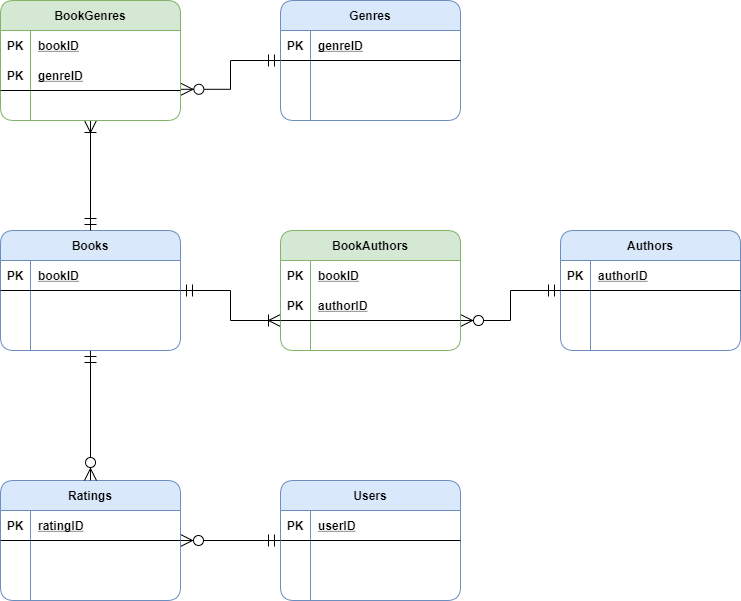

The diagram above was exported from draw.io. Its source (the exported page's mxGraphModel, read from the mxfile embedded in the PNG):
<mxGraphModel dx="1550" dy="836" grid="1" gridSize="10" guides="1" tooltips="1" connect="1" arrows="1" fold="1" page="1" pageScale="1" pageWidth="850" pageHeight="1100" math="0" shadow="0" extFonts="Permanent Marker^https://fonts.googleapis.com/css?family=Permanent+Marker">
  <root>
    <mxCell id="0" />
    <mxCell id="1" parent="0" />
    <mxCell id="f5Ry3Nk00vfxLvUVEzHh-14" style="edgeStyle=orthogonalEdgeStyle;rounded=0;orthogonalLoop=1;jettySize=auto;html=1;exitX=1;exitY=0.5;exitDx=0;exitDy=0;entryX=0;entryY=0.5;entryDx=0;entryDy=0;endSize=10;startSize=10;endArrow=ERmandOne;endFill=0;startArrow=ERzeroToMany;startFill=1;" parent="1" source="qtKTL3h32UskVMdcyBPe-100" target="qtKTL3h32UskVMdcyBPe-84" edge="1">
      <mxGeometry relative="1" as="geometry" />
    </mxCell>
    <mxCell id="qtKTL3h32UskVMdcyBPe-100" value="Ratings" style="shape=table;startSize=30;container=1;collapsible=1;childLayout=tableLayout;fixedRows=1;rowLines=0;fontStyle=1;align=center;resizeLast=1;fillColor=#dae8fc;strokeColor=#6c8ebf;rounded=1;" parent="1" vertex="1">
      <mxGeometry x="80" y="520" width="180" height="120" as="geometry" />
    </mxCell>
    <mxCell id="qtKTL3h32UskVMdcyBPe-101" value="" style="shape=partialRectangle;collapsible=0;dropTarget=0;pointerEvents=0;fillColor=none;top=0;left=0;bottom=1;right=0;points=[[0,0.5],[1,0.5]];portConstraint=eastwest;" parent="qtKTL3h32UskVMdcyBPe-100" vertex="1">
      <mxGeometry y="30" width="180" height="30" as="geometry" />
    </mxCell>
    <mxCell id="qtKTL3h32UskVMdcyBPe-102" value="PK" style="shape=partialRectangle;connectable=0;fillColor=none;top=0;left=0;bottom=0;right=0;fontStyle=1;overflow=hidden;" parent="qtKTL3h32UskVMdcyBPe-101" vertex="1">
      <mxGeometry width="30" height="30" as="geometry" />
    </mxCell>
    <mxCell id="qtKTL3h32UskVMdcyBPe-103" value="ratingID" style="shape=partialRectangle;connectable=0;fillColor=none;top=0;left=0;bottom=0;right=0;align=left;spacingLeft=6;fontStyle=5;overflow=hidden;" parent="qtKTL3h32UskVMdcyBPe-101" vertex="1">
      <mxGeometry x="30" width="150" height="30" as="geometry" />
    </mxCell>
    <mxCell id="qtKTL3h32UskVMdcyBPe-138" style="edgeStyle=orthogonalEdgeStyle;orthogonalLoop=1;jettySize=auto;html=1;exitX=1;exitY=0.5;exitDx=0;exitDy=0;entryX=0;entryY=0.5;entryDx=0;entryDy=0;" parent="1" target="qtKTL3h32UskVMdcyBPe-85" edge="1">
      <mxGeometry relative="1" as="geometry" />
    </mxCell>
    <mxCell id="f5Ry3Nk00vfxLvUVEzHh-11" style="edgeStyle=orthogonalEdgeStyle;rounded=0;orthogonalLoop=1;jettySize=auto;html=1;exitX=0.5;exitY=1;exitDx=0;exitDy=0;entryX=0.5;entryY=0;entryDx=0;entryDy=0;endSize=10;startSize=10;endArrow=ERzeroToMany;endFill=1;startArrow=ERmandOne;startFill=0;" parent="1" source="qtKTL3h32UskVMdcyBPe-116" target="qtKTL3h32UskVMdcyBPe-100" edge="1">
      <mxGeometry relative="1" as="geometry" />
    </mxCell>
    <mxCell id="f5Ry3Nk00vfxLvUVEzHh-16" style="edgeStyle=orthogonalEdgeStyle;rounded=0;orthogonalLoop=1;jettySize=auto;html=1;exitX=1;exitY=0.5;exitDx=0;exitDy=0;entryX=0;entryY=0.75;entryDx=0;entryDy=0;endArrow=ERoneToMany;endFill=0;startArrow=ERmandOne;startFill=0;endSize=10;startSize=10;" parent="1" source="qtKTL3h32UskVMdcyBPe-116" target="f5Ry3Nk00vfxLvUVEzHh-34" edge="1">
      <mxGeometry relative="1" as="geometry">
        <mxPoint x="360" y="330" as="targetPoint" />
      </mxGeometry>
    </mxCell>
    <mxCell id="qtKTL3h32UskVMdcyBPe-116" value="Books" style="shape=table;startSize=30;container=1;collapsible=1;childLayout=tableLayout;fixedRows=1;rowLines=0;fontStyle=1;align=center;resizeLast=1;fillColor=#dae8fc;strokeColor=#6c8ebf;rounded=1;" parent="1" vertex="1">
      <mxGeometry x="80" y="270" width="180" height="120" as="geometry" />
    </mxCell>
    <mxCell id="qtKTL3h32UskVMdcyBPe-117" value="" style="shape=partialRectangle;collapsible=0;dropTarget=0;pointerEvents=0;fillColor=none;top=0;left=0;bottom=1;right=0;points=[[0,0.5],[1,0.5]];portConstraint=eastwest;" parent="qtKTL3h32UskVMdcyBPe-116" vertex="1">
      <mxGeometry y="30" width="180" height="30" as="geometry" />
    </mxCell>
    <mxCell id="qtKTL3h32UskVMdcyBPe-118" value="PK" style="shape=partialRectangle;connectable=0;fillColor=none;top=0;left=0;bottom=0;right=0;fontStyle=1;overflow=hidden;" parent="qtKTL3h32UskVMdcyBPe-117" vertex="1">
      <mxGeometry width="30" height="30" as="geometry" />
    </mxCell>
    <mxCell id="qtKTL3h32UskVMdcyBPe-119" value="bookID" style="shape=partialRectangle;connectable=0;fillColor=none;top=0;left=0;bottom=0;right=0;align=left;spacingLeft=6;fontStyle=5;overflow=hidden;" parent="qtKTL3h32UskVMdcyBPe-117" vertex="1">
      <mxGeometry x="30" width="150" height="30" as="geometry" />
    </mxCell>
    <mxCell id="qtKTL3h32UskVMdcyBPe-29" value="Authors" style="shape=table;startSize=30;container=1;collapsible=1;childLayout=tableLayout;fixedRows=1;rowLines=0;fontStyle=1;align=center;resizeLast=1;fillColor=#dae8fc;strokeColor=#6c8ebf;rounded=1;" parent="1" vertex="1">
      <mxGeometry x="640" y="270" width="180" height="120" as="geometry" />
    </mxCell>
    <mxCell id="qtKTL3h32UskVMdcyBPe-30" value="" style="shape=partialRectangle;collapsible=0;dropTarget=0;pointerEvents=0;fillColor=none;top=0;left=0;bottom=1;right=0;points=[[0,0.5],[1,0.5]];portConstraint=eastwest;" parent="qtKTL3h32UskVMdcyBPe-29" vertex="1">
      <mxGeometry y="30" width="180" height="30" as="geometry" />
    </mxCell>
    <mxCell id="qtKTL3h32UskVMdcyBPe-31" value="PK" style="shape=partialRectangle;connectable=0;fillColor=none;top=0;left=0;bottom=0;right=0;fontStyle=1;overflow=hidden;" parent="qtKTL3h32UskVMdcyBPe-30" vertex="1">
      <mxGeometry width="30" height="30" as="geometry" />
    </mxCell>
    <mxCell id="qtKTL3h32UskVMdcyBPe-32" value="authorID" style="shape=partialRectangle;connectable=0;fillColor=none;top=0;left=0;bottom=0;right=0;align=left;spacingLeft=6;fontStyle=5;overflow=hidden;" parent="qtKTL3h32UskVMdcyBPe-30" vertex="1">
      <mxGeometry x="30" width="150" height="30" as="geometry" />
    </mxCell>
    <mxCell id="qtKTL3h32UskVMdcyBPe-84" value="Users" style="shape=table;startSize=30;container=1;collapsible=1;childLayout=tableLayout;fixedRows=1;rowLines=0;fontStyle=1;align=center;resizeLast=1;fillColor=#dae8fc;strokeColor=#6c8ebf;rounded=1;" parent="1" vertex="1">
      <mxGeometry x="360" y="520" width="180" height="120" as="geometry" />
    </mxCell>
    <mxCell id="qtKTL3h32UskVMdcyBPe-85" value="" style="shape=partialRectangle;collapsible=0;dropTarget=0;pointerEvents=0;fillColor=none;top=0;left=0;bottom=1;right=0;points=[[0,0.5],[1,0.5]];portConstraint=eastwest;" parent="qtKTL3h32UskVMdcyBPe-84" vertex="1">
      <mxGeometry y="30" width="180" height="30" as="geometry" />
    </mxCell>
    <mxCell id="qtKTL3h32UskVMdcyBPe-86" value="PK" style="shape=partialRectangle;connectable=0;fillColor=none;top=0;left=0;bottom=0;right=0;fontStyle=1;overflow=hidden;" parent="qtKTL3h32UskVMdcyBPe-85" vertex="1">
      <mxGeometry width="30" height="30" as="geometry" />
    </mxCell>
    <mxCell id="qtKTL3h32UskVMdcyBPe-87" value="userID" style="shape=partialRectangle;connectable=0;fillColor=none;top=0;left=0;bottom=0;right=0;align=left;spacingLeft=6;fontStyle=5;overflow=hidden;" parent="qtKTL3h32UskVMdcyBPe-85" vertex="1">
      <mxGeometry x="30" width="150" height="30" as="geometry" />
    </mxCell>
    <mxCell id="f5Ry3Nk00vfxLvUVEzHh-15" style="edgeStyle=orthogonalEdgeStyle;rounded=0;orthogonalLoop=1;jettySize=auto;html=1;exitX=1;exitY=0.75;exitDx=0;exitDy=0;entryX=0;entryY=0.5;entryDx=0;entryDy=0;startArrow=ERzeroToMany;startFill=1;endArrow=ERmandOne;endFill=0;endSize=10;startSize=10;" parent="1" source="f5Ry3Nk00vfxLvUVEzHh-34" target="qtKTL3h32UskVMdcyBPe-29" edge="1">
      <mxGeometry relative="1" as="geometry">
        <mxPoint x="540" y="330" as="sourcePoint" />
      </mxGeometry>
    </mxCell>
    <mxCell id="f5Ry3Nk00vfxLvUVEzHh-13" style="edgeStyle=orthogonalEdgeStyle;rounded=0;orthogonalLoop=1;jettySize=auto;html=1;entryX=0.5;entryY=0;entryDx=0;entryDy=0;endArrow=ERmandOne;endFill=0;startArrow=ERoneToMany;startFill=0;endSize=10;startSize=10;exitX=0.5;exitY=1;exitDx=0;exitDy=0;" parent="1" source="f5Ry3Nk00vfxLvUVEzHh-21" target="qtKTL3h32UskVMdcyBPe-116" edge="1">
      <mxGeometry relative="1" as="geometry">
        <mxPoint x="200" y="230" as="sourcePoint" />
      </mxGeometry>
    </mxCell>
    <mxCell id="f5Ry3Nk00vfxLvUVEzHh-17" style="edgeStyle=orthogonalEdgeStyle;rounded=0;orthogonalLoop=1;jettySize=auto;html=1;entryX=0;entryY=0.5;entryDx=0;entryDy=0;endArrow=ERmandOne;endFill=0;startArrow=ERzeroToMany;startFill=1;endSize=10;startSize=10;exitX=1.002;exitY=0.96;exitDx=0;exitDy=0;exitPerimeter=0;" parent="1" source="f5Ry3Nk00vfxLvUVEzHh-25" target="qtKTL3h32UskVMdcyBPe-56" edge="1">
      <mxGeometry relative="1" as="geometry">
        <mxPoint x="270" y="100" as="sourcePoint" />
      </mxGeometry>
    </mxCell>
    <mxCell id="qtKTL3h32UskVMdcyBPe-56" value="Genres" style="shape=table;startSize=30;container=1;collapsible=1;childLayout=tableLayout;fixedRows=1;rowLines=0;fontStyle=1;align=center;resizeLast=1;fillColor=#dae8fc;strokeColor=#6c8ebf;rounded=1;perimeterSpacing=0;sketch=0;" parent="1" vertex="1">
      <mxGeometry x="360" y="40" width="180" height="120" as="geometry" />
    </mxCell>
    <mxCell id="qtKTL3h32UskVMdcyBPe-57" value="" style="shape=partialRectangle;collapsible=0;dropTarget=0;pointerEvents=0;fillColor=none;top=0;left=0;bottom=1;right=0;points=[[0,0.5],[1,0.5]];portConstraint=eastwest;" parent="qtKTL3h32UskVMdcyBPe-56" vertex="1">
      <mxGeometry y="30" width="180" height="30" as="geometry" />
    </mxCell>
    <mxCell id="qtKTL3h32UskVMdcyBPe-58" value="PK" style="shape=partialRectangle;connectable=0;fillColor=none;top=0;left=0;bottom=0;right=0;fontStyle=1;overflow=hidden;" parent="qtKTL3h32UskVMdcyBPe-57" vertex="1">
      <mxGeometry width="30" height="30" as="geometry" />
    </mxCell>
    <mxCell id="qtKTL3h32UskVMdcyBPe-59" value="genreID" style="shape=partialRectangle;connectable=0;fillColor=none;top=0;left=0;bottom=0;right=0;align=left;spacingLeft=6;fontStyle=5;overflow=hidden;" parent="qtKTL3h32UskVMdcyBPe-57" vertex="1">
      <mxGeometry x="30" width="150" height="30" as="geometry" />
    </mxCell>
    <mxCell id="f5Ry3Nk00vfxLvUVEzHh-21" value="BookGenres" style="shape=table;startSize=30;container=1;collapsible=1;childLayout=tableLayout;fixedRows=1;rowLines=0;fontStyle=1;align=center;resizeLast=1;rounded=1;sketch=0;fillColor=#d5e8d4;strokeColor=#82b366;" parent="1" vertex="1">
      <mxGeometry x="80" y="40" width="180" height="120" as="geometry" />
    </mxCell>
    <mxCell id="f5Ry3Nk00vfxLvUVEzHh-22" value="" style="shape=partialRectangle;collapsible=0;dropTarget=0;pointerEvents=0;fillColor=none;top=0;left=0;bottom=0;right=0;points=[[0,0.5],[1,0.5]];portConstraint=eastwest;" parent="f5Ry3Nk00vfxLvUVEzHh-21" vertex="1">
      <mxGeometry y="30" width="180" height="30" as="geometry" />
    </mxCell>
    <mxCell id="f5Ry3Nk00vfxLvUVEzHh-23" value="PK" style="shape=partialRectangle;connectable=0;fillColor=none;top=0;left=0;bottom=0;right=0;fontStyle=1;overflow=hidden;" parent="f5Ry3Nk00vfxLvUVEzHh-22" vertex="1">
      <mxGeometry width="30" height="30" as="geometry" />
    </mxCell>
    <mxCell id="f5Ry3Nk00vfxLvUVEzHh-24" value="bookID" style="shape=partialRectangle;connectable=0;fillColor=none;top=0;left=0;bottom=0;right=0;align=left;spacingLeft=6;fontStyle=5;overflow=hidden;" parent="f5Ry3Nk00vfxLvUVEzHh-22" vertex="1">
      <mxGeometry x="30" width="150" height="30" as="geometry" />
    </mxCell>
    <mxCell id="f5Ry3Nk00vfxLvUVEzHh-25" value="" style="shape=partialRectangle;collapsible=0;dropTarget=0;pointerEvents=0;fillColor=none;top=0;left=0;bottom=1;right=0;points=[[0,0.5],[1,0.5]];portConstraint=eastwest;" parent="f5Ry3Nk00vfxLvUVEzHh-21" vertex="1">
      <mxGeometry y="60" width="180" height="30" as="geometry" />
    </mxCell>
    <mxCell id="f5Ry3Nk00vfxLvUVEzHh-26" value="PK" style="shape=partialRectangle;connectable=0;fillColor=none;top=0;left=0;bottom=0;right=0;fontStyle=1;overflow=hidden;" parent="f5Ry3Nk00vfxLvUVEzHh-25" vertex="1">
      <mxGeometry width="30" height="30" as="geometry" />
    </mxCell>
    <mxCell id="f5Ry3Nk00vfxLvUVEzHh-27" value="genreID" style="shape=partialRectangle;connectable=0;fillColor=none;top=0;left=0;bottom=0;right=0;align=left;spacingLeft=6;fontStyle=5;overflow=hidden;" parent="f5Ry3Nk00vfxLvUVEzHh-25" vertex="1">
      <mxGeometry x="30" width="150" height="30" as="geometry" />
    </mxCell>
    <mxCell id="f5Ry3Nk00vfxLvUVEzHh-34" value="BookAuthors" style="shape=table;startSize=30;container=1;collapsible=1;childLayout=tableLayout;fixedRows=1;rowLines=0;fontStyle=1;align=center;resizeLast=1;rounded=1;sketch=0;fillColor=#d5e8d4;strokeColor=#82b366;" parent="1" vertex="1">
      <mxGeometry x="360" y="270" width="180" height="120" as="geometry" />
    </mxCell>
    <mxCell id="f5Ry3Nk00vfxLvUVEzHh-35" value="" style="shape=partialRectangle;collapsible=0;dropTarget=0;pointerEvents=0;fillColor=none;top=0;left=0;bottom=0;right=0;points=[[0,0.5],[1,0.5]];portConstraint=eastwest;" parent="f5Ry3Nk00vfxLvUVEzHh-34" vertex="1">
      <mxGeometry y="30" width="180" height="30" as="geometry" />
    </mxCell>
    <mxCell id="f5Ry3Nk00vfxLvUVEzHh-36" value="PK" style="shape=partialRectangle;connectable=0;fillColor=none;top=0;left=0;bottom=0;right=0;fontStyle=1;overflow=hidden;" parent="f5Ry3Nk00vfxLvUVEzHh-35" vertex="1">
      <mxGeometry width="30" height="30" as="geometry" />
    </mxCell>
    <mxCell id="f5Ry3Nk00vfxLvUVEzHh-37" value="bookID" style="shape=partialRectangle;connectable=0;fillColor=none;top=0;left=0;bottom=0;right=0;align=left;spacingLeft=6;fontStyle=5;overflow=hidden;" parent="f5Ry3Nk00vfxLvUVEzHh-35" vertex="1">
      <mxGeometry x="30" width="150" height="30" as="geometry" />
    </mxCell>
    <mxCell id="f5Ry3Nk00vfxLvUVEzHh-38" value="" style="shape=partialRectangle;collapsible=0;dropTarget=0;pointerEvents=0;fillColor=none;top=0;left=0;bottom=1;right=0;points=[[0,0.5],[1,0.5]];portConstraint=eastwest;" parent="f5Ry3Nk00vfxLvUVEzHh-34" vertex="1">
      <mxGeometry y="60" width="180" height="30" as="geometry" />
    </mxCell>
    <mxCell id="f5Ry3Nk00vfxLvUVEzHh-39" value="PK" style="shape=partialRectangle;connectable=0;fillColor=none;top=0;left=0;bottom=0;right=0;fontStyle=1;overflow=hidden;" parent="f5Ry3Nk00vfxLvUVEzHh-38" vertex="1">
      <mxGeometry width="30" height="30" as="geometry" />
    </mxCell>
    <mxCell id="f5Ry3Nk00vfxLvUVEzHh-40" value="authorID" style="shape=partialRectangle;connectable=0;fillColor=none;top=0;left=0;bottom=0;right=0;align=left;spacingLeft=6;fontStyle=5;overflow=hidden;" parent="f5Ry3Nk00vfxLvUVEzHh-38" vertex="1">
      <mxGeometry x="30" width="150" height="30" as="geometry" />
    </mxCell>
  </root>
</mxGraphModel>